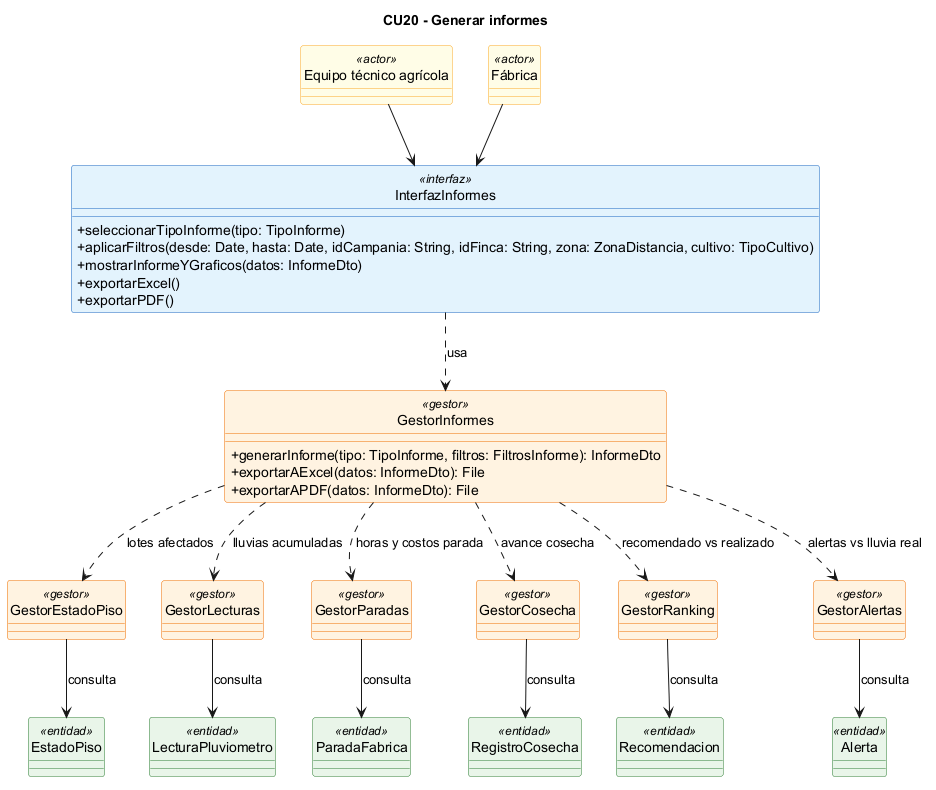

The diagram above was rendered by PlantUML. Its source (embedded in the PNG):
@startuml
title CU20 - Generar informes
skinparam classAttributeIconSize 0
skinparam shadowing false
hide circle
skinparam class {
  BackgroundColor<<interfaz>> #E3F2FD
  BorderColor<<interfaz>> #1565C0
  BackgroundColor<<gestor>> #FFF3E0
  BorderColor<<gestor>> #EF6C00
  BackgroundColor<<entidad>> #E8F5E9
  BorderColor<<entidad>> #2E7D32
  BackgroundColor<<actor>> #FFFDE7
  BorderColor<<actor>> #F9A825
}

class "Equipo técnico agrícola" as ET <<actor>>
class "Fábrica" as FAB <<actor>>

class InterfazInformes <<interfaz>> {
  +seleccionarTipoInforme(tipo: TipoInforme)
  +aplicarFiltros(desde: Date, hasta: Date, idCampania: String, idFinca: String, zona: ZonaDistancia, cultivo: TipoCultivo)
  +mostrarInformeYGraficos(datos: InformeDto)
  +exportarExcel()
  +exportarPDF()
}

class GestorInformes <<gestor>> {
  +generarInforme(tipo: TipoInforme, filtros: FiltrosInforme): InformeDto
  +exportarAExcel(datos: InformeDto): File
  +exportarAPDF(datos: InformeDto): File
}

class GestorEstadoPiso <<gestor>>
class GestorLecturas <<gestor>>
class GestorParadas <<gestor>>
class GestorCosecha <<gestor>>
class GestorRanking <<gestor>>
class GestorAlertas <<gestor>>

class EstadoPiso <<entidad>>
class LecturaPluviometro <<entidad>>
class ParadaFabrica <<entidad>>
class RegistroCosecha <<entidad>>
class Recomendacion <<entidad>>
class Alerta <<entidad>>

ET --> InterfazInformes
FAB --> InterfazInformes
InterfazInformes ..> GestorInformes : usa

GestorInformes ..> GestorEstadoPiso : lotes afectados
GestorInformes ..> GestorLecturas : lluvias acumuladas
GestorInformes ..> GestorParadas : horas y costos parada
GestorInformes ..> GestorCosecha : avance cosecha
GestorInformes ..> GestorRanking : recomendado vs realizado
GestorInformes ..> GestorAlertas : alertas vs lluvia real

GestorEstadoPiso --> EstadoPiso : consulta
GestorLecturas --> LecturaPluviometro : consulta
GestorParadas --> ParadaFabrica : consulta
GestorCosecha --> RegistroCosecha : consulta
GestorRanking --> Recomendacion : consulta
GestorAlertas --> Alerta : consulta
@enduml